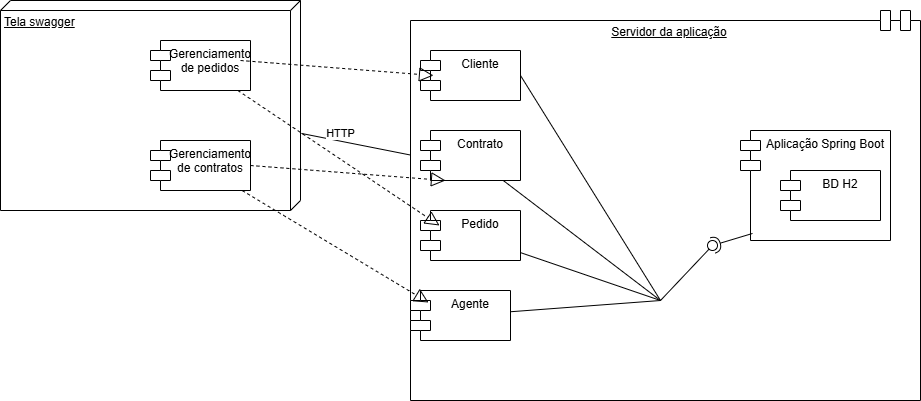

The diagram above was exported from draw.io. Its source (the exported page's mxGraphModel, read from the mxfile embedded in the PNG):
<mxGraphModel dx="1106" dy="469" grid="1" gridSize="10" guides="1" tooltips="1" connect="1" arrows="1" fold="1" page="1" pageScale="1" pageWidth="827" pageHeight="1169" math="0" shadow="0">
  <root>
    <mxCell id="0" />
    <mxCell id="1" parent="0" />
    <mxCell id="YV1f56YHyTW1NOfyoQIt-1" value="Tela swagger" style="verticalAlign=top;align=left;spacingTop=8;spacingLeft=2;spacingRight=12;shape=cube;size=10;direction=south;fontStyle=4;html=1;whiteSpace=wrap;" parent="1" vertex="1">
      <mxGeometry x="110" y="100" width="300" height="210" as="geometry" />
    </mxCell>
    <mxCell id="YV1f56YHyTW1NOfyoQIt-2" value="Gerenciamento de pedidos" style="shape=module;align=left;spacingLeft=20;align=center;verticalAlign=top;whiteSpace=wrap;html=1;" parent="1" vertex="1">
      <mxGeometry x="260" y="140" width="100" height="50" as="geometry" />
    </mxCell>
    <mxCell id="YV1f56YHyTW1NOfyoQIt-3" value="Gerenciamento de contratos&lt;div&gt;&lt;br&gt;&lt;/div&gt;" style="shape=module;align=left;spacingLeft=20;align=center;verticalAlign=top;whiteSpace=wrap;html=1;" parent="1" vertex="1">
      <mxGeometry x="260" y="240" width="100" height="50" as="geometry" />
    </mxCell>
    <mxCell id="YV1f56YHyTW1NOfyoQIt-6" value="Servidor da aplicação" style="verticalAlign=top;align=center;spacingTop=8;spacingLeft=20;spacingRight=12;shape=module;size=10;direction=south;fontStyle=4;html=1;whiteSpace=wrap;" parent="1" vertex="1">
      <mxGeometry x="520" y="110" width="510" height="390" as="geometry" />
    </mxCell>
    <mxCell id="YV1f56YHyTW1NOfyoQIt-7" value="Agente" style="shape=module;align=left;spacingLeft=20;align=center;verticalAlign=top;whiteSpace=wrap;html=1;" parent="1" vertex="1">
      <mxGeometry x="520" y="390" width="100" height="50" as="geometry" />
    </mxCell>
    <mxCell id="YV1f56YHyTW1NOfyoQIt-8" value="Cliente" style="shape=module;align=left;spacingLeft=20;align=center;verticalAlign=top;whiteSpace=wrap;html=1;" parent="1" vertex="1">
      <mxGeometry x="530" y="150" width="100" height="50" as="geometry" />
    </mxCell>
    <mxCell id="YV1f56YHyTW1NOfyoQIt-9" value="Contrato" style="shape=module;align=left;spacingLeft=20;align=center;verticalAlign=top;whiteSpace=wrap;html=1;" parent="1" vertex="1">
      <mxGeometry x="530" y="230" width="100" height="50" as="geometry" />
    </mxCell>
    <mxCell id="YV1f56YHyTW1NOfyoQIt-10" value="Pedido" style="shape=module;align=left;spacingLeft=20;align=center;verticalAlign=top;whiteSpace=wrap;html=1;" parent="1" vertex="1">
      <mxGeometry x="530" y="310" width="100" height="50" as="geometry" />
    </mxCell>
    <mxCell id="YV1f56YHyTW1NOfyoQIt-13" value="" style="endArrow=block;dashed=1;endFill=0;endSize=12;html=1;rounded=0;entryX=0.25;entryY=1;entryDx=0;entryDy=0;exitX=1;exitY=0.5;exitDx=0;exitDy=0;" parent="1" source="YV1f56YHyTW1NOfyoQIt-3" target="YV1f56YHyTW1NOfyoQIt-9" edge="1">
      <mxGeometry width="160" relative="1" as="geometry">
        <mxPoint x="330" y="250" as="sourcePoint" />
        <mxPoint x="490" y="250" as="targetPoint" />
      </mxGeometry>
    </mxCell>
    <mxCell id="YV1f56YHyTW1NOfyoQIt-15" value="" style="endArrow=block;dashed=1;endFill=0;endSize=12;html=1;rounded=0;entryX=0.18;entryY=0.24;entryDx=0;entryDy=0;entryPerimeter=0;" parent="1" source="YV1f56YHyTW1NOfyoQIt-3" target="YV1f56YHyTW1NOfyoQIt-7" edge="1">
      <mxGeometry width="160" relative="1" as="geometry">
        <mxPoint x="330" y="250" as="sourcePoint" />
        <mxPoint x="490" y="250" as="targetPoint" />
      </mxGeometry>
    </mxCell>
    <mxCell id="YV1f56YHyTW1NOfyoQIt-16" value="" style="endArrow=block;dashed=1;endFill=0;endSize=12;html=1;rounded=0;entryX=0.19;entryY=0.3;entryDx=0;entryDy=0;entryPerimeter=0;" parent="1" source="YV1f56YHyTW1NOfyoQIt-2" target="YV1f56YHyTW1NOfyoQIt-10" edge="1">
      <mxGeometry width="160" relative="1" as="geometry">
        <mxPoint x="330" y="250" as="sourcePoint" />
        <mxPoint x="490" y="250" as="targetPoint" />
      </mxGeometry>
    </mxCell>
    <mxCell id="YV1f56YHyTW1NOfyoQIt-19" value="" style="endArrow=block;dashed=1;endFill=0;endSize=12;html=1;rounded=0;entryX=0.13;entryY=0.5;entryDx=0;entryDy=0;entryPerimeter=0;" parent="1" target="YV1f56YHyTW1NOfyoQIt-8" edge="1">
      <mxGeometry width="160" relative="1" as="geometry">
        <mxPoint x="350" y="160" as="sourcePoint" />
        <mxPoint x="510" y="160" as="targetPoint" />
      </mxGeometry>
    </mxCell>
    <mxCell id="YV1f56YHyTW1NOfyoQIt-20" value="" style="endArrow=none;html=1;rounded=0;exitX=0.633;exitY=-0.003;exitDx=0;exitDy=0;exitPerimeter=0;" parent="1" source="YV1f56YHyTW1NOfyoQIt-1" target="YV1f56YHyTW1NOfyoQIt-6" edge="1">
      <mxGeometry width="50" height="50" relative="1" as="geometry">
        <mxPoint x="420" y="390" as="sourcePoint" />
        <mxPoint x="470" y="340" as="targetPoint" />
      </mxGeometry>
    </mxCell>
    <mxCell id="YV1f56YHyTW1NOfyoQIt-21" value="HTTP" style="edgeLabel;html=1;align=center;verticalAlign=middle;resizable=0;points=[];" parent="YV1f56YHyTW1NOfyoQIt-20" vertex="1" connectable="0">
      <mxGeometry x="-0.2726" y="-3" relative="1" as="geometry">
        <mxPoint y="-11" as="offset" />
      </mxGeometry>
    </mxCell>
    <mxCell id="nBf5iCLeK9-768UZ6WC--2" value="Aplicação Spring Boot" style="shape=module;align=left;spacingLeft=20;align=center;verticalAlign=top;whiteSpace=wrap;html=1;" vertex="1" parent="1">
      <mxGeometry x="850" y="230" width="150" height="110" as="geometry" />
    </mxCell>
    <mxCell id="nBf5iCLeK9-768UZ6WC--3" value="BD H2" style="shape=module;align=left;spacingLeft=20;align=center;verticalAlign=top;whiteSpace=wrap;html=1;" vertex="1" parent="1">
      <mxGeometry x="890" y="270" width="100" height="50" as="geometry" />
    </mxCell>
    <mxCell id="nBf5iCLeK9-768UZ6WC--5" value="" style="rounded=0;orthogonalLoop=1;jettySize=auto;html=1;endArrow=halfCircle;endFill=0;endSize=6;strokeWidth=1;sketch=0;exitX=0.08;exitY=0.936;exitDx=0;exitDy=0;exitPerimeter=0;" edge="1" target="nBf5iCLeK9-768UZ6WC--7" parent="1" source="nBf5iCLeK9-768UZ6WC--2">
      <mxGeometry relative="1" as="geometry">
        <mxPoint x="850" y="325" as="sourcePoint" />
      </mxGeometry>
    </mxCell>
    <mxCell id="nBf5iCLeK9-768UZ6WC--6" value="" style="rounded=0;orthogonalLoop=1;jettySize=auto;html=1;endArrow=oval;endFill=0;sketch=0;sourcePerimeterSpacing=0;targetPerimeterSpacing=0;endSize=10;" edge="1" target="nBf5iCLeK9-768UZ6WC--7" parent="1" source="YV1f56YHyTW1NOfyoQIt-7">
      <mxGeometry relative="1" as="geometry">
        <mxPoint x="990" y="480" as="sourcePoint" />
        <Array as="points">
          <mxPoint x="770" y="400" />
        </Array>
      </mxGeometry>
    </mxCell>
    <mxCell id="nBf5iCLeK9-768UZ6WC--7" value="" style="ellipse;whiteSpace=wrap;html=1;align=center;aspect=fixed;fillColor=none;strokeColor=none;resizable=0;perimeter=centerPerimeter;rotatable=0;allowArrows=0;points=[];outlineConnect=1;" vertex="1" parent="1">
      <mxGeometry x="817" y="340" width="10" height="10" as="geometry" />
    </mxCell>
    <mxCell id="nBf5iCLeK9-768UZ6WC--9" value="" style="endArrow=none;html=1;rounded=0;" edge="1" parent="1" source="YV1f56YHyTW1NOfyoQIt-10">
      <mxGeometry width="50" height="50" relative="1" as="geometry">
        <mxPoint x="670" y="320" as="sourcePoint" />
        <mxPoint x="770" y="400" as="targetPoint" />
      </mxGeometry>
    </mxCell>
    <mxCell id="nBf5iCLeK9-768UZ6WC--10" value="" style="endArrow=none;html=1;rounded=0;" edge="1" parent="1" source="YV1f56YHyTW1NOfyoQIt-9">
      <mxGeometry width="50" height="50" relative="1" as="geometry">
        <mxPoint x="720" y="330" as="sourcePoint" />
        <mxPoint x="770" y="400" as="targetPoint" />
      </mxGeometry>
    </mxCell>
    <mxCell id="nBf5iCLeK9-768UZ6WC--11" value="" style="endArrow=none;html=1;rounded=0;exitX=1;exitY=0.5;exitDx=0;exitDy=0;" edge="1" parent="1" source="YV1f56YHyTW1NOfyoQIt-8">
      <mxGeometry width="50" height="50" relative="1" as="geometry">
        <mxPoint x="680" y="270" as="sourcePoint" />
        <mxPoint x="770" y="400" as="targetPoint" />
      </mxGeometry>
    </mxCell>
  </root>
</mxGraphModel>